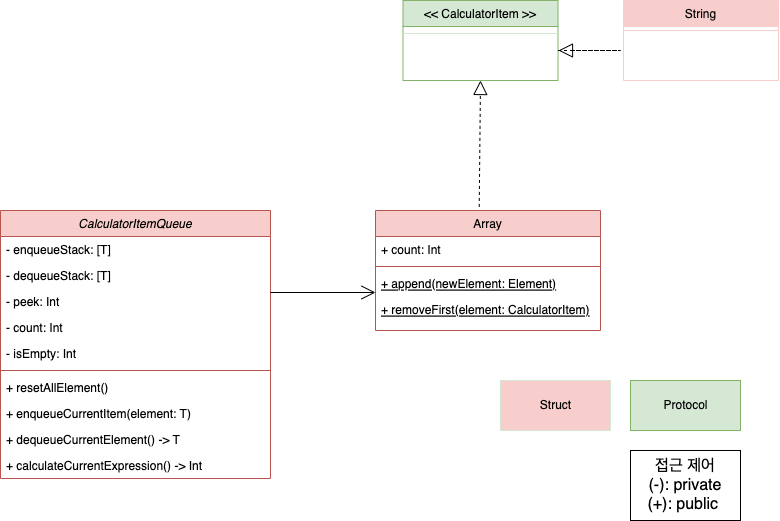

The diagram above was exported from draw.io. Its source (the exported page's mxGraphModel, read from the mxfile embedded in the PNG):
<mxGraphModel dx="951" dy="703" grid="1" gridSize="10" guides="1" tooltips="1" connect="1" arrows="1" fold="1" page="1" pageScale="1" pageWidth="827" pageHeight="1169" math="0" shadow="0">
  <root>
    <mxCell id="WIyWlLk6GJQsqaUBKTNV-0" />
    <mxCell id="WIyWlLk6GJQsqaUBKTNV-1" parent="WIyWlLk6GJQsqaUBKTNV-0" />
    <mxCell id="SpOq-5AviYmv-sfCuV6Y-0" value="CalculatorItemQueue" style="swimlane;fontStyle=2;align=center;verticalAlign=top;childLayout=stackLayout;horizontal=1;startSize=26;horizontalStack=0;resizeParent=1;resizeLast=0;collapsible=1;marginBottom=0;rounded=0;shadow=0;strokeWidth=1;fillColor=#f8cecc;strokeColor=#b85450;" parent="WIyWlLk6GJQsqaUBKTNV-1" vertex="1">
      <mxGeometry x="40" y="470" width="270" height="268" as="geometry">
        <mxRectangle x="230" y="140" width="160" height="26" as="alternateBounds" />
      </mxGeometry>
    </mxCell>
    <mxCell id="SpOq-5AviYmv-sfCuV6Y-1" value="- enqueueStack: [T]" style="text;align=left;verticalAlign=top;spacingLeft=4;spacingRight=4;overflow=hidden;rotatable=0;points=[[0,0.5],[1,0.5]];portConstraint=eastwest;" parent="SpOq-5AviYmv-sfCuV6Y-0" vertex="1">
      <mxGeometry y="26" width="270" height="26" as="geometry" />
    </mxCell>
    <mxCell id="fPYsBfxvMY7JHNXZCQOZ-0" value="- dequeueStack: [T]" style="text;align=left;verticalAlign=top;spacingLeft=4;spacingRight=4;overflow=hidden;rotatable=0;points=[[0,0.5],[1,0.5]];portConstraint=eastwest;" vertex="1" parent="SpOq-5AviYmv-sfCuV6Y-0">
      <mxGeometry y="52" width="270" height="26" as="geometry" />
    </mxCell>
    <mxCell id="yhD7uXfP52MLyfrwN-ha-2" value="- peek: Int" style="text;align=left;verticalAlign=top;spacingLeft=4;spacingRight=4;overflow=hidden;rotatable=0;points=[[0,0.5],[1,0.5]];portConstraint=eastwest;rounded=0;shadow=0;html=0;" parent="SpOq-5AviYmv-sfCuV6Y-0" vertex="1">
      <mxGeometry y="78" width="270" height="26" as="geometry" />
    </mxCell>
    <mxCell id="SpOq-5AviYmv-sfCuV6Y-2" value="- count: Int" style="text;align=left;verticalAlign=top;spacingLeft=4;spacingRight=4;overflow=hidden;rotatable=0;points=[[0,0.5],[1,0.5]];portConstraint=eastwest;rounded=0;shadow=0;html=0;" parent="SpOq-5AviYmv-sfCuV6Y-0" vertex="1">
      <mxGeometry y="104" width="270" height="26" as="geometry" />
    </mxCell>
    <mxCell id="yhD7uXfP52MLyfrwN-ha-4" value="- isEmpty: Int" style="text;align=left;verticalAlign=top;spacingLeft=4;spacingRight=4;overflow=hidden;rotatable=0;points=[[0,0.5],[1,0.5]];portConstraint=eastwest;rounded=0;shadow=0;html=0;" parent="SpOq-5AviYmv-sfCuV6Y-0" vertex="1">
      <mxGeometry y="130" width="270" height="26" as="geometry" />
    </mxCell>
    <mxCell id="SpOq-5AviYmv-sfCuV6Y-4" value="" style="line;html=1;strokeWidth=1;align=left;verticalAlign=middle;spacingTop=-1;spacingLeft=3;spacingRight=3;rotatable=0;labelPosition=right;points=[];portConstraint=eastwest;fillColor=#f8cecc;strokeColor=#b85450;" parent="SpOq-5AviYmv-sfCuV6Y-0" vertex="1">
      <mxGeometry y="156" width="270" height="8" as="geometry" />
    </mxCell>
    <mxCell id="SpOq-5AviYmv-sfCuV6Y-5" value="+ resetAllElement()" style="text;align=left;verticalAlign=top;spacingLeft=4;spacingRight=4;overflow=hidden;rotatable=0;points=[[0,0.5],[1,0.5]];portConstraint=eastwest;" parent="SpOq-5AviYmv-sfCuV6Y-0" vertex="1">
      <mxGeometry y="164" width="270" height="26" as="geometry" />
    </mxCell>
    <mxCell id="SpOq-5AviYmv-sfCuV6Y-9" value="+ enqueueCurrentItem(element: T)" style="text;align=left;verticalAlign=top;spacingLeft=4;spacingRight=4;overflow=hidden;rotatable=0;points=[[0,0.5],[1,0.5]];portConstraint=eastwest;" parent="SpOq-5AviYmv-sfCuV6Y-0" vertex="1">
      <mxGeometry y="190" width="270" height="26" as="geometry" />
    </mxCell>
    <mxCell id="SpOq-5AviYmv-sfCuV6Y-7" value="+ dequeueCurrentElement() -&gt; T" style="text;align=left;verticalAlign=top;spacingLeft=4;spacingRight=4;overflow=hidden;rotatable=0;points=[[0,0.5],[1,0.5]];portConstraint=eastwest;" parent="SpOq-5AviYmv-sfCuV6Y-0" vertex="1">
      <mxGeometry y="216" width="270" height="26" as="geometry" />
    </mxCell>
    <mxCell id="SpOq-5AviYmv-sfCuV6Y-10" value="+ calculateCurrentExpression() -&gt; Int" style="text;align=left;verticalAlign=top;spacingLeft=4;spacingRight=4;overflow=hidden;rotatable=0;points=[[0,0.5],[1,0.5]];portConstraint=eastwest;" parent="SpOq-5AviYmv-sfCuV6Y-0" vertex="1">
      <mxGeometry y="242" width="270" height="26" as="geometry" />
    </mxCell>
    <mxCell id="SpOq-5AviYmv-sfCuV6Y-11" value="Array" style="swimlane;fontStyle=0;align=center;verticalAlign=top;childLayout=stackLayout;horizontal=1;startSize=26;horizontalStack=0;resizeParent=1;resizeLast=0;collapsible=1;marginBottom=0;rounded=0;shadow=0;strokeWidth=1;fillColor=#f8cecc;strokeColor=#b85450;" parent="WIyWlLk6GJQsqaUBKTNV-1" vertex="1">
      <mxGeometry x="415" y="470" width="225" height="120" as="geometry">
        <mxRectangle x="130" y="380" width="160" height="26" as="alternateBounds" />
      </mxGeometry>
    </mxCell>
    <mxCell id="SpOq-5AviYmv-sfCuV6Y-12" value="+ count: Int" style="text;align=left;verticalAlign=top;spacingLeft=4;spacingRight=4;overflow=hidden;rotatable=0;points=[[0,0.5],[1,0.5]];portConstraint=eastwest;" parent="SpOq-5AviYmv-sfCuV6Y-11" vertex="1">
      <mxGeometry y="26" width="225" height="26" as="geometry" />
    </mxCell>
    <mxCell id="SpOq-5AviYmv-sfCuV6Y-14" value="" style="line;html=1;strokeWidth=1;align=left;verticalAlign=middle;spacingTop=-1;spacingLeft=3;spacingRight=3;rotatable=0;labelPosition=right;points=[];portConstraint=eastwest;fillColor=#f8cecc;strokeColor=#b85450;" parent="SpOq-5AviYmv-sfCuV6Y-11" vertex="1">
      <mxGeometry y="52" width="225" height="8" as="geometry" />
    </mxCell>
    <mxCell id="SpOq-5AviYmv-sfCuV6Y-44" value="+ append(newElement: Element)" style="text;align=left;verticalAlign=top;spacingLeft=4;spacingRight=4;overflow=hidden;rotatable=0;points=[[0,0.5],[1,0.5]];portConstraint=eastwest;fontStyle=4" parent="SpOq-5AviYmv-sfCuV6Y-11" vertex="1">
      <mxGeometry y="60" width="225" height="26" as="geometry" />
    </mxCell>
    <mxCell id="SpOq-5AviYmv-sfCuV6Y-15" value="+ removeFirst(element: CalculatorItem)" style="text;align=left;verticalAlign=top;spacingLeft=4;spacingRight=4;overflow=hidden;rotatable=0;points=[[0,0.5],[1,0.5]];portConstraint=eastwest;fontStyle=4" parent="SpOq-5AviYmv-sfCuV6Y-11" vertex="1">
      <mxGeometry y="86" width="225" height="26" as="geometry" />
    </mxCell>
    <mxCell id="SpOq-5AviYmv-sfCuV6Y-17" value="&lt;&lt; CalculatorItem &gt;&gt;" style="swimlane;fontStyle=0;align=center;verticalAlign=top;childLayout=stackLayout;horizontal=1;startSize=26;horizontalStack=0;resizeParent=1;resizeLast=0;collapsible=1;marginBottom=0;rounded=0;shadow=0;strokeWidth=1;fillColor=#d5e8d4;strokeColor=#82b366;" parent="WIyWlLk6GJQsqaUBKTNV-1" vertex="1">
      <mxGeometry x="442.5" y="260" width="155" height="80" as="geometry">
        <mxRectangle x="130" y="380" width="160" height="26" as="alternateBounds" />
      </mxGeometry>
    </mxCell>
    <mxCell id="SpOq-5AviYmv-sfCuV6Y-20" value="" style="line;html=1;strokeWidth=1;align=left;verticalAlign=middle;spacingTop=-1;spacingLeft=3;spacingRight=3;rotatable=0;labelPosition=right;points=[];portConstraint=eastwest;strokeColor=#d6e8d5;" parent="SpOq-5AviYmv-sfCuV6Y-17" vertex="1">
      <mxGeometry y="26" width="155" height="14" as="geometry" />
    </mxCell>
    <mxCell id="SpOq-5AviYmv-sfCuV6Y-34" value="" style="endArrow=block;dashed=1;endFill=0;endSize=12;html=1;rounded=0;entryX=0.5;entryY=1;entryDx=0;entryDy=0;exitX=0.461;exitY=-0.03;exitDx=0;exitDy=0;exitPerimeter=0;" parent="WIyWlLk6GJQsqaUBKTNV-1" source="SpOq-5AviYmv-sfCuV6Y-11" target="SpOq-5AviYmv-sfCuV6Y-17" edge="1">
      <mxGeometry width="160" relative="1" as="geometry">
        <mxPoint x="499" y="470" as="sourcePoint" />
        <mxPoint x="340" y="360" as="targetPoint" />
        <Array as="points" />
      </mxGeometry>
    </mxCell>
    <mxCell id="SpOq-5AviYmv-sfCuV6Y-42" value="" style="endArrow=block;dashed=1;endFill=0;endSize=12;html=1;rounded=0;" parent="WIyWlLk6GJQsqaUBKTNV-1" edge="1">
      <mxGeometry width="160" relative="1" as="geometry">
        <mxPoint x="597.5" y="310" as="sourcePoint" />
        <mxPoint x="598" y="310" as="targetPoint" />
        <Array as="points">
          <mxPoint x="660" y="310" />
        </Array>
      </mxGeometry>
    </mxCell>
    <mxCell id="SpOq-5AviYmv-sfCuV6Y-45" value="" style="endArrow=open;endFill=1;endSize=12;html=1;rounded=0;" parent="WIyWlLk6GJQsqaUBKTNV-1" edge="1">
      <mxGeometry width="160" relative="1" as="geometry">
        <mxPoint x="310" y="552" as="sourcePoint" />
        <mxPoint x="415" y="552" as="targetPoint" />
      </mxGeometry>
    </mxCell>
    <mxCell id="SpOq-5AviYmv-sfCuV6Y-47" value="String" style="swimlane;fontStyle=0;align=center;verticalAlign=top;childLayout=stackLayout;horizontal=1;startSize=26;horizontalStack=0;resizeParent=1;resizeLast=0;collapsible=1;marginBottom=0;rounded=0;shadow=0;strokeWidth=1;fillColor=#F8CECC;strokeColor=#f8cecc;" parent="WIyWlLk6GJQsqaUBKTNV-1" vertex="1">
      <mxGeometry x="663" y="260" width="155" height="80" as="geometry">
        <mxRectangle x="130" y="380" width="160" height="26" as="alternateBounds" />
      </mxGeometry>
    </mxCell>
    <mxCell id="SpOq-5AviYmv-sfCuV6Y-48" value="" style="line;html=1;strokeWidth=1;align=left;verticalAlign=middle;spacingTop=-1;spacingLeft=3;spacingRight=3;rotatable=0;labelPosition=right;points=[];portConstraint=eastwest;fillColor=#f8cecc;strokeColor=#F8CECC;" parent="SpOq-5AviYmv-sfCuV6Y-47" vertex="1">
      <mxGeometry y="26" width="155" height="8" as="geometry" />
    </mxCell>
    <mxCell id="SpOq-5AviYmv-sfCuV6Y-49" value="Struct" style="html=1;strokeColor=#d6e8d5;fillColor=#f8cecc;" parent="WIyWlLk6GJQsqaUBKTNV-1" vertex="1">
      <mxGeometry x="540" y="640" width="110" height="50" as="geometry" />
    </mxCell>
    <mxCell id="SpOq-5AviYmv-sfCuV6Y-50" value="Protocol" style="html=1;strokeColor=#82b366;fillColor=#d5e8d4;" parent="WIyWlLk6GJQsqaUBKTNV-1" vertex="1">
      <mxGeometry x="670" y="640" width="110" height="50" as="geometry" />
    </mxCell>
    <mxCell id="yhD7uXfP52MLyfrwN-ha-0" value="접근 제어&lt;br&gt;(-): private&lt;br&gt;(+): public&amp;nbsp;" style="rounded=0;whiteSpace=wrap;html=1;fontSize=16;" parent="WIyWlLk6GJQsqaUBKTNV-1" vertex="1">
      <mxGeometry x="670" y="710" width="110" height="70" as="geometry" />
    </mxCell>
  </root>
</mxGraphModel>